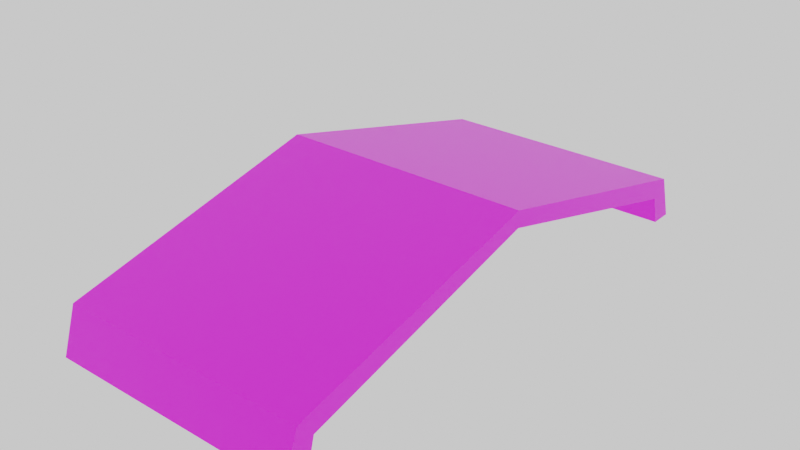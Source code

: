 # Source: Ceiling02.blend  (saved by Blender 2.90.8; exported with 4.5.12 LTS)
import bpy
from mathutils import Matrix  # noqa: F401  (used for matrix-valued properties, if any)

bpy.ops.wm.read_factory_settings(use_empty=True)
scene = bpy.context.scene
scene.name = 'Scene'

# ---- collections
col_collection = bpy.data.collections.new('Collection'); scene.collection.children.link(col_collection)

# ---- images (referenced by path relative to the original .blend; pixels are not part of the script)
import os
ASSET_DIR = os.environ.get("B2B_ASSET_DIR", "")  # directory of the original .blend (textures are referenced by path, not embedded)
HERE = os.path.dirname(os.path.abspath(__file__))  # packed textures are extracted next to this script under _unpacked/

def load_image(name, relpath, width, height, colorspace="sRGB"):
    """Load a texture the original file referenced (path relative to the .blend, or extracted next to this script)."""
    p = next((c for c in (os.path.join(HERE, relpath), os.path.join(ASSET_DIR, relpath)) if relpath and os.path.exists(c)), "")
    if p:
        img = bpy.data.images.load(p, check_existing=True)
        img.name = name
    else:  # same state as the original file: an image datablock whose file is absent (Cycles renders it pink)
        img = bpy.data.images.new(name, width, height)
        img.source = "FILE"
        img.filepath = "//" + (relpath or name)
    img.colorspace_settings.name = colorspace
    return img
img_gothicceiling_png = load_image('GothicCeiling.png', 'GothicCeiling.png', 1024, 1024, 'sRGB')

# ---- materials (node trees are filled in below, after node groups)
mat_ceiling02 = bpy.data.materials.new('Ceiling02')
mat_ceiling02.alpha_threshold = 0.0
mat_ceiling02.use_transparent_shadow = False
mat_ceiling02.line_color = (0.0, 0.0, 0.0, 1.0)

# ---- material node trees
mat_ceiling02.use_nodes = True; mat_ceiling02.node_tree.nodes.clear()
_N = mat_ceiling02.node_tree.nodes; _L = mat_ceiling02.node_tree.links
n0 = _N.new('ShaderNodeOutputMaterial'); n0.name = 'Material Output'; n0.location = (300, 300)
n1 = _N.new('ShaderNodeBsdfPrincipled'); n1.name = 'Principled BSDF'; n1.location = (10, 300)
n1.distribution = 'GGX'
n1.subsurface_method = 'BURLEY'
n1.inputs[2].default_value = 0.4
n1.inputs[3].default_value = 1.45
n1.inputs[27].default_value = (0.0, 0.0, 0.0, 1.0)
n1.inputs[28].default_value = 1.0
n2 = _N.new('ShaderNodeTexImage'); n2.name = 'Image Texture'; n2.location = (-280, 280)
n2.image = img_gothicceiling_png
n2.interpolation = 'Closest'
_L.new(n1.outputs[0], n0.inputs[0])
_L.new(n2.outputs[0], n1.inputs[0])
n0.is_active_output = True

# ---- world
world_world = bpy.data.worlds.new('World'); scene.world = world_world
world_world.use_nodes = True; world_world.node_tree.nodes.clear()
_N = world_world.node_tree.nodes; _L = world_world.node_tree.links
n0 = _N.new('ShaderNodeOutputWorld'); n0.name = 'World Output'; n0.location = (300, 300)
n1 = _N.new('ShaderNodeBackground'); n1.name = 'Background'; n1.location = (10, 300)
n1.inputs[0].default_value = (0.855, 0.855, 0.855, 1.0)
_L.new(n1.outputs[0], n0.inputs[0])
n0.is_active_output = True
world_world.color = (0.05088, 0.05088, 0.05088)
world_world.use_sun_shadow = False
world_world.sun_shadow_jitter_overblur = 0.0

# ---- meshes
me_cube_004 = bpy.data.meshes.new('Cube.004')
me_cube_004.from_pydata([(2.0, 4.139, 0.1599), (2.0, 3.881, -0.09807), (-2.0, 4.139, 0.1599), (-2.0, 3.881, -0.09807), (2.0, 4.365, -0.5549), (2.0, 4.0, -0.5549), (-2.0, 4.365, -0.5549), (-2.0, 4.0, -0.5549), (2.0, -4.139, 0.1599), (2.0, -3.881, -0.09807), (-2.0, -4.139, 0.1599), (-2.0, -3.881, -0.09807), (2.0, -4.365, -0.5549), (2.0, -4.0, -0.5549), (-2.0, -4.365, -0.5549), (-2.0, -4.0, -0.5549), (2.0, -1.192e-07, 0.919), (-2.0, -1.192e-07, 0.919), (2.0, -1.192e-07, 1.177), (-2.0, -1.192e-07, 1.177)], [], [(0, 18, 16, 1), (2, 19, 18, 0), (5, 4, 0, 1), (3, 17, 19, 2), (7, 5, 1, 3), (4, 6, 2, 0), (6, 7, 3, 2), (5, 7, 6, 4), (1, 16, 17, 3), (8, 9, 16, 18), (10, 8, 18, 19), (13, 9, 8, 12), (11, 10, 19, 17), (15, 11, 9, 13), (12, 8, 10, 14), (14, 10, 11, 15), (13, 12, 14, 15), (9, 11, 17, 16)])
_uv = me_cube_004.uv_layers.new(name='UVMap')
_uv.uv.foreach_set('vector', [0.1455, 0.8882, 0.3098, 0.0, 0.384, 0.02912, 0.2807, 0.8819, 1.047, 0.9817, 0.4861, 0.9817, 0.4861, 0.00675, 1.047, 0.006749, 0.2276, 0.684, 0.1764, 0.6979, 0.1764, 0.6033, 0.2241, 0.6245, 0.6647, 0.1181, 0.768, 0.9709, 0.6938, 1.0, 0.5295, 0.1118, 0.4689, 0.193, 0.4689, 0.6979, 0.4021, 0.6979, 0.4021, 0.193, 0.4689, 0.6979, 0.4689, 0.193, 0.5751, 0.193, 0.5751, 0.6979, 0.1764, 0.414, 0.2276, 0.4279, 0.2241, 0.4874, 0.1764, 0.5087, 0.2276, 0.6979, 0.2276, 0.193, 0.2814, 0.193, 0.2814, 0.6979, 1.071, 1.005, 0.4938, 1.005, 0.4938, 0.01953, 1.071, 0.01953, 0.1455, 0.8882, 0.2807, 0.8819, 0.384, 0.02912, 0.3098, 0.0, 1.047, 0.9817, 1.047, 0.006749, 0.4861, 0.00675, 0.4861, 0.9817, 0.2276, 0.3333, 0.2241, 0.3928, 0.1764, 0.414, 0.1764, 0.3194, 0.6647, 0.1181, 0.5295, 0.1118, 0.6938, 1.0, 0.768, 0.9709, 0.4021, 0.6979, 0.3352, 0.6979, 0.3352, 0.193, 0.4021, 0.193, 0.6813, 0.6979, 0.5751, 0.6979, 0.5751, 0.193, 0.6813, 0.193, 0.1764, 0.6033, 0.1764, 0.5087, 0.2241, 0.5299, 0.2276, 0.5894, 0.3352, 0.6979, 0.2814, 0.6979, 0.2814, 0.193, 0.3352, 0.193, -0.08357, 1.005, -0.08357, 0.01953, 0.4938, 0.01953, 0.4938, 1.005])
me_cube_004.materials.append(mat_ceiling02)
me_cube_004.use_remesh_preserve_volume = False
me_cube_004.use_remesh_preserve_attributes = False
me_cube_004.use_mirror_vertex_groups = False
me_cube_004.update()

# ---- objects
ob_ceiling02 = bpy.data.objects.new('Ceiling02', me_cube_004)

# ---- transforms, parenting, visibility, modifiers, constraints
ob_ceiling02.location = (0.0, 0.0, 0.0)
ob_ceiling02.lock_rotations_4d = False
ob_ceiling02.empty_display_type = 'ARROWS'
ob_ceiling02.lineart.crease_threshold = 0.0

# ---- collection membership
col_collection.objects.link(ob_ceiling02)

# ---- scene / render settings (as saved in the file)
scene.frame_start = 1; scene.frame_end = 250; scene.frame_set(1)
scene.render.engine = 'BLENDER_EEVEE_NEXT'
scene.cycles.use_denoising = False
scene.cycles.samples = 128
scene.cycles.sampling_pattern = 'TABULATED_SOBOL'
scene.cycles.use_adaptive_sampling = False
scene.cycles.use_light_tree = False
scene.view_settings.view_transform = 'Filmic'
bpy.context.view_layer.update()

# ---- added for rendering (the .blend has no active camera): camera
cam_auto = bpy.data.cameras.new('AutoCamera')
cam_auto.lens = 50.0
cam_auto.sensor_width = 36.0
cam_auto.clip_end = 1000.0
ob_auto_camera = bpy.data.objects.new('AutoCamera', cam_auto)
scene.collection.objects.link(ob_auto_camera)
ob_auto_camera.location = (9.02785, -10.8334, 7.5333)
ob_auto_camera.rotation_euler = (1.09748, -7.21219e-08, 0.694738)
scene.camera = ob_auto_camera
bpy.context.view_layer.update()
